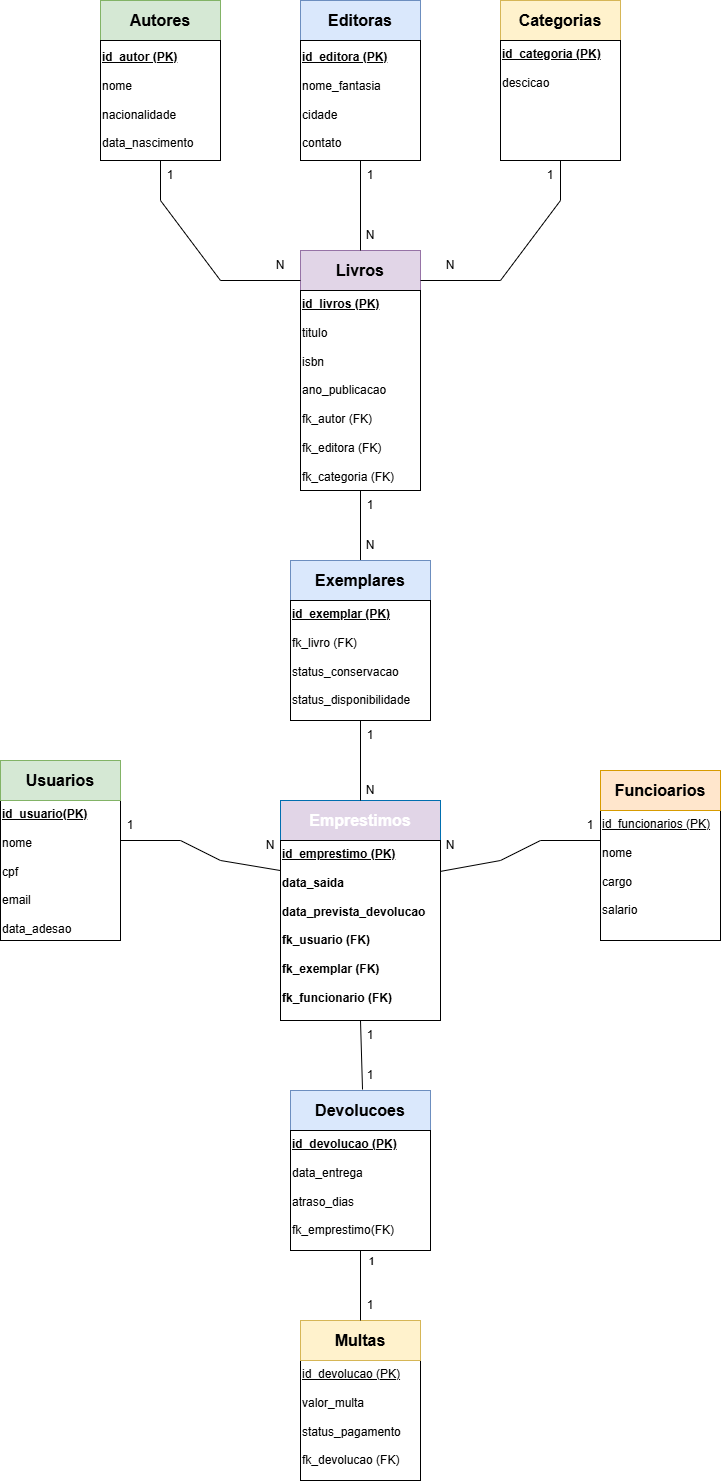

The diagram above was exported from draw.io. Its source (the exported page's mxGraphModel, read from the mxfile embedded in the PNG):
<mxGraphModel dx="1682" dy="1033" grid="1" gridSize="10" guides="1" tooltips="1" connect="1" arrows="1" fold="1" page="1" pageScale="1" pageWidth="850" pageHeight="1100" math="0" shadow="0">
  <root>
    <mxCell id="0" />
    <mxCell id="1" parent="0" />
    <mxCell id="74" value="&lt;font style=&quot;font-size: 16px; color: rgb(0, 0, 0);&quot;&gt;&lt;b&gt;Autores&lt;/b&gt;&lt;/font&gt;" style="rounded=0;whiteSpace=wrap;html=1;fillColor=#d5e8d4;strokeColor=#82b366;" parent="1" vertex="1">
      <mxGeometry x="170" y="50" width="120" height="40" as="geometry" />
    </mxCell>
    <mxCell id="75" value="&lt;font style=&quot;font-size: 16px; color: rgb(0, 0, 0);&quot;&gt;&lt;b style=&quot;&quot;&gt;Editoras&lt;/b&gt;&lt;/font&gt;" style="rounded=0;whiteSpace=wrap;html=1;fillColor=#dae8fc;strokeColor=#6c8ebf;" parent="1" vertex="1">
      <mxGeometry x="370" y="50" width="120" height="40" as="geometry" />
    </mxCell>
    <mxCell id="76" value="&lt;b&gt;&lt;font style=&quot;font-size: 16px;&quot;&gt;Categorias&lt;/font&gt;&lt;/b&gt;" style="rounded=0;whiteSpace=wrap;html=1;fillColor=#fff2cc;strokeColor=#d6b656;" parent="1" vertex="1">
      <mxGeometry x="570" y="50" width="120" height="40" as="geometry" />
    </mxCell>
    <mxCell id="77" value="&lt;b style=&quot;background-color: transparent;&quot;&gt;&lt;u style=&quot;&quot;&gt;&lt;font style=&quot;color: light-dark(rgb(0, 0, 0), rgb(255, 255, 255));&quot;&gt;id_autor (PK)&lt;/font&gt;&lt;/u&gt;&lt;/b&gt;&lt;div&gt;&lt;b style=&quot;background-color: transparent;&quot;&gt;&lt;u&gt;&lt;font style=&quot;color: light-dark(rgb(0, 0, 0), rgb(255, 255, 255));&quot;&gt;&lt;br&gt;&lt;/font&gt;&lt;/u&gt;&lt;/b&gt;&lt;/div&gt;&lt;div&gt;&lt;span style=&quot;background-color: transparent; color: rgb(63, 63, 63);&quot;&gt;&lt;font style=&quot;color: light-dark(rgb(0, 0, 0), rgb(255, 255, 255));&quot;&gt;nome&lt;/font&gt;&lt;/span&gt;&lt;/div&gt;&lt;div&gt;&lt;b style=&quot;background-color: transparent; color: rgb(63, 63, 63);&quot;&gt;&lt;font style=&quot;color: light-dark(rgb(0, 0, 0), rgb(255, 255, 255));&quot;&gt;&lt;br&gt;&lt;/font&gt;&lt;/b&gt;&lt;/div&gt;&lt;div&gt;&lt;span style=&quot;background-color: transparent; color: rgb(63, 63, 63);&quot;&gt;&lt;font style=&quot;color: light-dark(rgb(0, 0, 0), rgb(255, 255, 255));&quot;&gt;nacionalidade&lt;/font&gt;&lt;/span&gt;&lt;/div&gt;&lt;div&gt;&lt;span style=&quot;background-color: transparent; color: rgb(63, 63, 63);&quot;&gt;&lt;u&gt;&lt;font style=&quot;color: light-dark(rgb(0, 0, 0), rgb(255, 255, 255));&quot;&gt;&lt;br&gt;&lt;/font&gt;&lt;/u&gt;&lt;/span&gt;&lt;/div&gt;&lt;div&gt;&lt;span style=&quot;background-color: transparent; color: rgb(63, 63, 63);&quot;&gt;&lt;font style=&quot;color: light-dark(rgb(0, 0, 0), rgb(255, 255, 255));&quot;&gt;data_nascimento&lt;/font&gt;&lt;/span&gt;&lt;/div&gt;" style="rounded=0;whiteSpace=wrap;html=1;align=left;" parent="1" vertex="1">
      <mxGeometry x="170" y="90" width="120" height="120" as="geometry" />
    </mxCell>
    <mxCell id="78" value="&lt;b&gt;&lt;u&gt;&lt;font style=&quot;background-color: light-dark(#ffffff, var(--ge-dark-color, #121212)); color: rgb(0, 0, 0);&quot;&gt;id_editora (PK)&lt;/font&gt;&lt;/u&gt;&lt;/b&gt;&lt;div&gt;&lt;span style=&quot;background-color: light-dark(#ffffff, var(--ge-dark-color, #121212));&quot;&gt;&lt;font style=&quot;color: rgb(0, 0, 0);&quot;&gt;&lt;br&gt;&lt;/font&gt;&lt;/span&gt;&lt;/div&gt;&lt;div&gt;&lt;span style=&quot;background-color: light-dark(#ffffff, var(--ge-dark-color, #121212));&quot;&gt;&lt;font style=&quot;color: rgb(0, 0, 0);&quot;&gt;nome_fantasia&lt;/font&gt;&lt;/span&gt;&lt;/div&gt;&lt;div&gt;&lt;span style=&quot;background-color: light-dark(#ffffff, var(--ge-dark-color, #121212));&quot;&gt;&lt;font style=&quot;color: rgb(0, 0, 0);&quot;&gt;&lt;br&gt;&lt;/font&gt;&lt;/span&gt;&lt;/div&gt;&lt;div&gt;&lt;span style=&quot;background-color: light-dark(#ffffff, var(--ge-dark-color, #121212));&quot;&gt;&lt;font style=&quot;color: rgb(0, 0, 0);&quot;&gt;cidade&lt;/font&gt;&lt;/span&gt;&lt;/div&gt;&lt;div&gt;&lt;span style=&quot;background-color: light-dark(#ffffff, var(--ge-dark-color, #121212));&quot;&gt;&lt;font style=&quot;color: rgb(0, 0, 0);&quot;&gt;&lt;br&gt;&lt;/font&gt;&lt;/span&gt;&lt;/div&gt;&lt;div&gt;&lt;span style=&quot;background-color: light-dark(#ffffff, var(--ge-dark-color, #121212));&quot;&gt;&lt;font style=&quot;color: rgb(0, 0, 0);&quot;&gt;contato&lt;/font&gt;&lt;/span&gt;&lt;/div&gt;" style="rounded=0;whiteSpace=wrap;html=1;align=left;" parent="1" vertex="1">
      <mxGeometry x="370" y="90" width="120" height="120" as="geometry" />
    </mxCell>
    <mxCell id="79" value="&lt;div style=&quot;padding-top: 0px;&quot;&gt;&lt;b style=&quot;background-color: transparent;&quot;&gt;&lt;u&gt;&lt;font style=&quot;color: rgb(0, 0, 0);&quot;&gt;id_categoria (PK)&lt;/font&gt;&lt;/u&gt;&lt;/b&gt;&lt;/div&gt;&lt;div&gt;&lt;b style=&quot;&quot;&gt;&lt;u&gt;&lt;font style=&quot;color: rgb(0, 0, 0);&quot;&gt;&lt;br&gt;&lt;/font&gt;&lt;/u&gt;&lt;/b&gt;&lt;/div&gt;&lt;div&gt;&lt;font style=&quot;color: rgb(0, 0, 0);&quot;&gt;descicao&lt;/font&gt;&lt;/div&gt;" style="rounded=0;whiteSpace=wrap;html=1;align=left;imageVerticalAlign=middle;verticalAlign=top;labelPosition=center;verticalLabelPosition=middle;" parent="1" vertex="1">
      <mxGeometry x="570" y="90" width="120" height="120" as="geometry" />
    </mxCell>
    <mxCell id="80" value="&lt;span style=&quot;font-size: 16px;&quot;&gt;&lt;b&gt;Livros&lt;/b&gt;&lt;/span&gt;" style="rounded=0;whiteSpace=wrap;html=1;fillColor=#e1d5e7;strokeColor=#9673a6;" parent="1" vertex="1">
      <mxGeometry x="370" y="300" width="120" height="40" as="geometry" />
    </mxCell>
    <mxCell id="81" value="&lt;u style=&quot;&quot;&gt;&lt;b&gt;&lt;font style=&quot;color: rgb(0, 0, 0);&quot;&gt;id_livros (PK)&lt;/font&gt;&lt;/b&gt;&lt;/u&gt;&lt;div&gt;&lt;u style=&quot;&quot;&gt;&lt;b&gt;&lt;font style=&quot;color: rgb(0, 0, 0);&quot;&gt;&lt;br&gt;&lt;/font&gt;&lt;/b&gt;&lt;/u&gt;&lt;/div&gt;&lt;div&gt;&lt;font style=&quot;color: rgb(0, 0, 0);&quot;&gt;titulo&lt;/font&gt;&lt;/div&gt;&lt;div&gt;&lt;font style=&quot;color: rgb(0, 0, 0);&quot;&gt;&lt;br&gt;&lt;/font&gt;&lt;/div&gt;&lt;div&gt;&lt;font style=&quot;color: rgb(0, 0, 0);&quot;&gt;isbn&lt;/font&gt;&lt;/div&gt;&lt;div&gt;&lt;font style=&quot;color: rgb(0, 0, 0);&quot;&gt;&lt;br&gt;&lt;/font&gt;&lt;/div&gt;&lt;div&gt;&lt;font style=&quot;color: rgb(0, 0, 0);&quot;&gt;ano_publicacao&lt;/font&gt;&lt;/div&gt;&lt;div&gt;&lt;font style=&quot;color: rgb(0, 0, 0);&quot;&gt;&lt;br&gt;&lt;/font&gt;&lt;/div&gt;&lt;div&gt;&lt;font style=&quot;color: rgb(0, 0, 0);&quot;&gt;fk_autor (FK)&lt;/font&gt;&lt;/div&gt;&lt;div&gt;&lt;font style=&quot;color: rgb(0, 0, 0);&quot;&gt;&lt;br&gt;&lt;/font&gt;&lt;/div&gt;&lt;div&gt;&lt;font style=&quot;color: rgb(0, 0, 0);&quot;&gt;fk_editora (FK)&lt;/font&gt;&lt;/div&gt;&lt;div&gt;&lt;font style=&quot;color: rgb(0, 0, 0);&quot;&gt;&lt;br&gt;&lt;/font&gt;&lt;/div&gt;&lt;div&gt;&lt;font style=&quot;color: rgb(0, 0, 0);&quot;&gt;fk_categoria (FK)&lt;/font&gt;&lt;/div&gt;" style="rounded=0;whiteSpace=wrap;html=1;align=left;" parent="1" vertex="1">
      <mxGeometry x="370" y="340" width="120" height="200" as="geometry" />
    </mxCell>
    <mxCell id="82" value="" style="endArrow=none;html=1;rounded=0;exitX=0.5;exitY=0;exitDx=0;exitDy=0;entryX=0.5;entryY=1;entryDx=0;entryDy=0;" parent="1" source="80" target="78" edge="1">
      <mxGeometry width="50" height="50" relative="1" as="geometry">
        <mxPoint x="380" y="330" as="sourcePoint" />
        <mxPoint x="460" y="250" as="targetPoint" />
      </mxGeometry>
    </mxCell>
    <mxCell id="83" value="1" style="text;html=1;whiteSpace=wrap;strokeColor=none;fillColor=none;align=center;verticalAlign=middle;rounded=0;" parent="1" vertex="1">
      <mxGeometry x="410" y="210" width="60" height="30" as="geometry" />
    </mxCell>
    <mxCell id="84" value="N" style="text;html=1;whiteSpace=wrap;strokeColor=none;fillColor=none;align=center;verticalAlign=middle;rounded=0;" parent="1" vertex="1">
      <mxGeometry x="410" y="270" width="60" height="30" as="geometry" />
    </mxCell>
    <mxCell id="85" value="" style="endArrow=none;html=1;rounded=0;entryX=0.5;entryY=1;entryDx=0;entryDy=0;" parent="1" target="79" edge="1">
      <mxGeometry width="50" height="50" relative="1" as="geometry">
        <mxPoint x="630" y="250" as="sourcePoint" />
        <mxPoint x="430" y="280" as="targetPoint" />
      </mxGeometry>
    </mxCell>
    <mxCell id="86" value="" style="endArrow=none;html=1;rounded=0;" parent="1" edge="1">
      <mxGeometry width="50" height="50" relative="1" as="geometry">
        <mxPoint x="570" y="330" as="sourcePoint" />
        <mxPoint x="630" y="250" as="targetPoint" />
      </mxGeometry>
    </mxCell>
    <mxCell id="87" value="" style="endArrow=none;html=1;rounded=0;" parent="1" edge="1">
      <mxGeometry width="50" height="50" relative="1" as="geometry">
        <mxPoint x="490" y="330" as="sourcePoint" />
        <mxPoint x="570" y="330" as="targetPoint" />
      </mxGeometry>
    </mxCell>
    <mxCell id="88" value="" style="endArrow=none;html=1;rounded=0;entryX=0.5;entryY=1;entryDx=0;entryDy=0;" parent="1" target="77" edge="1">
      <mxGeometry width="50" height="50" relative="1" as="geometry">
        <mxPoint x="230" y="250" as="sourcePoint" />
        <mxPoint x="390" y="280" as="targetPoint" />
      </mxGeometry>
    </mxCell>
    <mxCell id="89" value="" style="endArrow=none;html=1;rounded=0;" parent="1" edge="1">
      <mxGeometry width="50" height="50" relative="1" as="geometry">
        <mxPoint x="290" y="330" as="sourcePoint" />
        <mxPoint x="230" y="250" as="targetPoint" />
      </mxGeometry>
    </mxCell>
    <mxCell id="90" value="" style="endArrow=none;html=1;rounded=0;exitX=0;exitY=0.75;exitDx=0;exitDy=0;" parent="1" source="80" edge="1">
      <mxGeometry width="50" height="50" relative="1" as="geometry">
        <mxPoint x="340" y="330" as="sourcePoint" />
        <mxPoint x="290" y="330" as="targetPoint" />
      </mxGeometry>
    </mxCell>
    <mxCell id="91" value="1" style="text;html=1;whiteSpace=wrap;strokeColor=none;fillColor=none;align=center;verticalAlign=middle;rounded=0;" parent="1" vertex="1">
      <mxGeometry x="210" y="210" width="60" height="30" as="geometry" />
    </mxCell>
    <mxCell id="92" value="N" style="text;html=1;whiteSpace=wrap;strokeColor=none;fillColor=none;align=center;verticalAlign=middle;rounded=0;" parent="1" vertex="1">
      <mxGeometry x="320" y="300" width="60" height="30" as="geometry" />
    </mxCell>
    <mxCell id="93" value="N" style="text;html=1;whiteSpace=wrap;strokeColor=none;fillColor=none;align=center;verticalAlign=middle;rounded=0;" parent="1" vertex="1">
      <mxGeometry x="490" y="300" width="60" height="30" as="geometry" />
    </mxCell>
    <mxCell id="94" value="1" style="text;html=1;whiteSpace=wrap;strokeColor=none;fillColor=none;align=center;verticalAlign=middle;rounded=0;" parent="1" vertex="1">
      <mxGeometry x="590" y="210" width="60" height="30" as="geometry" />
    </mxCell>
    <mxCell id="95" value="" style="endArrow=none;html=1;rounded=0;entryX=0.5;entryY=1;entryDx=0;entryDy=0;" parent="1" target="81" edge="1">
      <mxGeometry width="50" height="50" relative="1" as="geometry">
        <mxPoint x="430" y="610" as="sourcePoint" />
        <mxPoint x="390" y="680" as="targetPoint" />
      </mxGeometry>
    </mxCell>
    <mxCell id="96" value="&lt;span style=&quot;font-size: 16px;&quot;&gt;&lt;b&gt;Exemplares&lt;/b&gt;&lt;/span&gt;" style="rounded=0;whiteSpace=wrap;html=1;fillColor=#dae8fc;strokeColor=#6c8ebf;" parent="1" vertex="1">
      <mxGeometry x="360" y="610" width="140" height="40" as="geometry" />
    </mxCell>
    <mxCell id="97" value="&lt;b&gt;&lt;u&gt;&lt;font style=&quot;color: rgb(0, 0, 0);&quot;&gt;id_exemplar (PK)&lt;/font&gt;&lt;/u&gt;&lt;/b&gt;&lt;div&gt;&lt;b&gt;&lt;u&gt;&lt;br&gt;&lt;/u&gt;&lt;/b&gt;&lt;/div&gt;&lt;div&gt;fk_livro (FK)&lt;/div&gt;&lt;div&gt;&lt;br&gt;&lt;/div&gt;&lt;div&gt;status_conservacao&lt;/div&gt;&lt;div&gt;&lt;br&gt;&lt;/div&gt;&lt;div&gt;status_disponibilidade&lt;/div&gt;" style="rounded=0;whiteSpace=wrap;html=1;align=left;verticalAlign=top;" parent="1" vertex="1">
      <mxGeometry x="360" y="650" width="140" height="120" as="geometry" />
    </mxCell>
    <mxCell id="98" value="1" style="text;html=1;whiteSpace=wrap;strokeColor=none;fillColor=none;align=center;verticalAlign=middle;rounded=0;" parent="1" vertex="1">
      <mxGeometry x="410" y="540" width="60" height="30" as="geometry" />
    </mxCell>
    <mxCell id="99" value="N" style="text;html=1;whiteSpace=wrap;strokeColor=none;fillColor=none;align=center;verticalAlign=middle;rounded=0;" parent="1" vertex="1">
      <mxGeometry x="410" y="580" width="60" height="30" as="geometry" />
    </mxCell>
    <mxCell id="100" value="" style="endArrow=none;html=1;rounded=0;entryX=0.979;entryY=0.175;entryDx=0;entryDy=0;entryPerimeter=0;" parent="1" target="111" edge="1">
      <mxGeometry width="50" height="50" relative="1" as="geometry">
        <mxPoint x="570" y="910" as="sourcePoint" />
        <mxPoint x="505" y="908" as="targetPoint" />
      </mxGeometry>
    </mxCell>
    <mxCell id="101" value="" style="endArrow=none;html=1;rounded=0;" parent="1" edge="1">
      <mxGeometry width="50" height="50" relative="1" as="geometry">
        <mxPoint x="610" y="890" as="sourcePoint" />
        <mxPoint x="570" y="910" as="targetPoint" />
      </mxGeometry>
    </mxCell>
    <mxCell id="102" value="" style="endArrow=none;html=1;rounded=0;" parent="1" edge="1">
      <mxGeometry width="50" height="50" relative="1" as="geometry">
        <mxPoint x="670" y="890" as="sourcePoint" />
        <mxPoint x="610" y="890" as="targetPoint" />
      </mxGeometry>
    </mxCell>
    <mxCell id="103" value="&lt;u&gt;&lt;font style=&quot;color: rgb(0, 0, 0);&quot;&gt;id_funcionarios (PK)&lt;/font&gt;&lt;/u&gt;&lt;div&gt;&lt;br&gt;&lt;div&gt;nome&lt;/div&gt;&lt;div&gt;&lt;br&gt;&lt;/div&gt;&lt;div&gt;cargo&lt;/div&gt;&lt;div&gt;&lt;br&gt;&lt;/div&gt;&lt;div&gt;salario&lt;/div&gt;&lt;/div&gt;" style="whiteSpace=wrap;html=1;align=left;verticalAlign=top;" parent="1" vertex="1">
      <mxGeometry x="670" y="860" width="120" height="130" as="geometry" />
    </mxCell>
    <mxCell id="104" value="&lt;span style=&quot;font-size: 16px;&quot;&gt;&lt;b&gt;Funcioarios&lt;/b&gt;&lt;/span&gt;" style="rounded=0;whiteSpace=wrap;html=1;fillColor=#ffe6cc;strokeColor=#d79b00;" parent="1" vertex="1">
      <mxGeometry x="670" y="820" width="120" height="40" as="geometry" />
    </mxCell>
    <mxCell id="105" value="" style="endArrow=none;html=1;rounded=0;entryX=0;entryY=0.167;entryDx=0;entryDy=0;entryPerimeter=0;" parent="1" target="111" edge="1">
      <mxGeometry width="50" height="50" relative="1" as="geometry">
        <mxPoint x="290" y="910" as="sourcePoint" />
        <mxPoint x="390" y="720" as="targetPoint" />
      </mxGeometry>
    </mxCell>
    <mxCell id="106" value="" style="endArrow=none;html=1;rounded=0;" parent="1" edge="1">
      <mxGeometry width="50" height="50" relative="1" as="geometry">
        <mxPoint x="250" y="890" as="sourcePoint" />
        <mxPoint x="290" y="910" as="targetPoint" />
      </mxGeometry>
    </mxCell>
    <mxCell id="107" value="" style="endArrow=none;html=1;rounded=0;" parent="1" edge="1">
      <mxGeometry width="50" height="50" relative="1" as="geometry">
        <mxPoint x="190" y="890" as="sourcePoint" />
        <mxPoint x="250" y="890" as="targetPoint" />
      </mxGeometry>
    </mxCell>
    <mxCell id="108" value="&lt;u&gt;&lt;b&gt;&lt;font style=&quot;color: rgb(0, 0, 0);&quot;&gt;id_usuario(PK)&lt;/font&gt;&lt;/b&gt;&lt;/u&gt;&lt;br&gt;&lt;div&gt;&lt;br&gt;&lt;/div&gt;&lt;div&gt;nome&lt;/div&gt;&lt;div&gt;&lt;br&gt;&lt;/div&gt;&lt;div&gt;cpf&lt;/div&gt;&lt;div&gt;&lt;br&gt;&lt;/div&gt;&lt;div&gt;email&lt;/div&gt;&lt;div&gt;&lt;br&gt;&lt;/div&gt;&lt;div&gt;data_adesao&lt;/div&gt;" style="whiteSpace=wrap;html=1;align=left;verticalAlign=top;" parent="1" vertex="1">
      <mxGeometry x="70" y="850" width="120" height="140" as="geometry" />
    </mxCell>
    <mxCell id="109" value="&lt;span style=&quot;font-size: 16px;&quot;&gt;&lt;b&gt;Usuarios&lt;/b&gt;&lt;/span&gt;" style="rounded=0;whiteSpace=wrap;html=1;fillColor=#d5e8d4;strokeColor=#82b366;" parent="1" vertex="1">
      <mxGeometry x="70" y="810" width="120" height="40" as="geometry" />
    </mxCell>
    <mxCell id="110" value="&lt;span style=&quot;font-size: 16px;&quot;&gt;&lt;b&gt;Emprestimos&lt;/b&gt;&lt;/span&gt;" style="rounded=0;whiteSpace=wrap;html=1;fillColor=light-dark(#E1D5E7,#42353B);strokeColor=#006EAF;fontColor=#ffffff;" parent="1" vertex="1">
      <mxGeometry x="350" y="850" width="160" height="40" as="geometry" />
    </mxCell>
    <mxCell id="111" value="&lt;font style=&quot;color: rgb(0, 0, 0);&quot;&gt;&lt;u style=&quot;&quot;&gt;&lt;b style=&quot;&quot;&gt;id_emprestimo (PK)&lt;/b&gt;&lt;/u&gt;&lt;/font&gt;&lt;div&gt;&lt;b&gt;&lt;u&gt;&lt;font style=&quot;color: rgb(0, 0, 0);&quot;&gt;&lt;br&gt;&lt;/font&gt;&lt;/u&gt;&lt;/b&gt;&lt;div&gt;&lt;b&gt;data_saida&lt;/b&gt;&lt;/div&gt;&lt;/div&gt;&lt;div&gt;&lt;b&gt;&lt;br&gt;&lt;/b&gt;&lt;/div&gt;&lt;div&gt;&lt;b&gt;data_prevista_devolucao&lt;/b&gt;&lt;/div&gt;&lt;div&gt;&lt;b&gt;&lt;br&gt;&lt;/b&gt;&lt;/div&gt;&lt;div&gt;&lt;b&gt;fk_usuario (FK)&lt;/b&gt;&lt;/div&gt;&lt;div&gt;&lt;b&gt;&lt;br&gt;&lt;/b&gt;&lt;/div&gt;&lt;div&gt;&lt;b&gt;fk_exemplar (FK)&lt;/b&gt;&lt;/div&gt;&lt;div&gt;&lt;b&gt;&lt;br&gt;&lt;/b&gt;&lt;/div&gt;&lt;div&gt;&lt;b&gt;fk_funcionario (FK)&lt;/b&gt;&lt;/div&gt;" style="rounded=0;whiteSpace=wrap;html=1;align=left;verticalAlign=top;" parent="1" vertex="1">
      <mxGeometry x="350" y="890" width="160" height="180" as="geometry" />
    </mxCell>
    <mxCell id="112" value="" style="endArrow=none;html=1;rounded=0;entryX=0.5;entryY=1;entryDx=0;entryDy=0;exitX=0.5;exitY=0;exitDx=0;exitDy=0;" parent="1" source="110" target="97" edge="1">
      <mxGeometry width="50" height="50" relative="1" as="geometry">
        <mxPoint x="430" y="840" as="sourcePoint" />
        <mxPoint x="530" y="700" as="targetPoint" />
      </mxGeometry>
    </mxCell>
    <mxCell id="113" value="1" style="text;html=1;whiteSpace=wrap;strokeColor=none;fillColor=none;align=center;verticalAlign=middle;rounded=0;" parent="1" vertex="1">
      <mxGeometry x="170" y="860" width="60" height="30" as="geometry" />
    </mxCell>
    <mxCell id="114" value="1" style="text;html=1;whiteSpace=wrap;strokeColor=none;fillColor=none;align=center;verticalAlign=middle;rounded=0;" parent="1" vertex="1">
      <mxGeometry x="630" y="860" width="60" height="30" as="geometry" />
    </mxCell>
    <mxCell id="115" value="N" style="text;html=1;whiteSpace=wrap;strokeColor=none;fillColor=none;align=center;verticalAlign=middle;rounded=0;" parent="1" vertex="1">
      <mxGeometry x="490" y="880" width="60" height="30" as="geometry" />
    </mxCell>
    <mxCell id="116" value="N" style="text;html=1;whiteSpace=wrap;strokeColor=none;fillColor=none;align=center;verticalAlign=middle;rounded=0;" parent="1" vertex="1">
      <mxGeometry x="310" y="880" width="60" height="30" as="geometry" />
    </mxCell>
    <mxCell id="117" value="1" style="text;html=1;whiteSpace=wrap;strokeColor=none;fillColor=none;align=center;verticalAlign=middle;rounded=0;" parent="1" vertex="1">
      <mxGeometry x="410" y="770" width="60" height="30" as="geometry" />
    </mxCell>
    <mxCell id="118" value="N" style="text;html=1;whiteSpace=wrap;strokeColor=none;fillColor=none;align=center;verticalAlign=middle;rounded=0;" parent="1" vertex="1">
      <mxGeometry x="410" y="825" width="60" height="30" as="geometry" />
    </mxCell>
    <mxCell id="119" value="&lt;span style=&quot;font-size: 16px;&quot;&gt;&lt;b&gt;Devolucoes&lt;/b&gt;&lt;/span&gt;" style="rounded=0;whiteSpace=wrap;html=1;fillColor=#dae8fc;strokeColor=#6c8ebf;" parent="1" vertex="1">
      <mxGeometry x="360" y="1140" width="140" height="40" as="geometry" />
    </mxCell>
    <mxCell id="120" value="&lt;b&gt;&lt;u&gt;&lt;font style=&quot;color: rgb(0, 0, 0);&quot;&gt;id_devolucao (PK)&lt;/font&gt;&lt;/u&gt;&lt;/b&gt;&lt;div&gt;&lt;b&gt;&lt;u&gt;&lt;br&gt;&lt;/u&gt;&lt;/b&gt;&lt;/div&gt;&lt;div&gt;data_entrega&lt;/div&gt;&lt;div&gt;&lt;br&gt;&lt;/div&gt;&lt;div&gt;atraso_dias&lt;/div&gt;&lt;div&gt;&lt;br&gt;&lt;/div&gt;&lt;div&gt;fk_emprestimo(FK)&lt;/div&gt;" style="rounded=0;whiteSpace=wrap;html=1;align=left;verticalAlign=top;" parent="1" vertex="1">
      <mxGeometry x="360" y="1180" width="140" height="120" as="geometry" />
    </mxCell>
    <mxCell id="121" value="&lt;div&gt;&lt;u&gt;&lt;font style=&quot;color: rgb(0, 0, 0);&quot;&gt;id_devolucao (PK)&lt;/font&gt;&lt;/u&gt;&lt;/div&gt;&lt;div&gt;&lt;br&gt;&lt;/div&gt;&lt;div&gt;valor_multa&lt;/div&gt;&lt;div&gt;&lt;br&gt;&lt;/div&gt;&lt;div&gt;status_pagamento&lt;/div&gt;&lt;div&gt;&lt;br&gt;&lt;/div&gt;&lt;div&gt;fk_devolucao (FK)&lt;/div&gt;&lt;div&gt;&lt;br&gt;&lt;/div&gt;" style="whiteSpace=wrap;html=1;align=left;verticalAlign=top;" parent="1" vertex="1">
      <mxGeometry x="370" y="1410" width="120" height="120" as="geometry" />
    </mxCell>
    <mxCell id="122" value="&lt;span style=&quot;font-size: 16px;&quot;&gt;&lt;b&gt;Multas&lt;/b&gt;&lt;/span&gt;" style="rounded=0;whiteSpace=wrap;html=1;labelBackgroundColor=none;fillColor=#fff2cc;strokeColor=#d6b656;" parent="1" vertex="1">
      <mxGeometry x="370" y="1370" width="120" height="40" as="geometry" />
    </mxCell>
    <mxCell id="123" value="" style="endArrow=none;html=1;rounded=0;entryX=0.5;entryY=1;entryDx=0;entryDy=0;exitX=0.367;exitY=0.967;exitDx=0;exitDy=0;exitPerimeter=0;" parent="1" source="125" target="111" edge="1">
      <mxGeometry width="50" height="50" relative="1" as="geometry">
        <mxPoint x="430" y="1170" as="sourcePoint" />
        <mxPoint x="420" y="1100" as="targetPoint" />
      </mxGeometry>
    </mxCell>
    <mxCell id="124" value="1" style="text;html=1;whiteSpace=wrap;strokeColor=none;fillColor=none;align=center;verticalAlign=middle;rounded=0;" parent="1" vertex="1">
      <mxGeometry x="410" y="1070" width="60" height="30" as="geometry" />
    </mxCell>
    <mxCell id="125" value="1" style="text;html=1;whiteSpace=wrap;strokeColor=none;fillColor=none;align=center;verticalAlign=middle;rounded=0;" parent="1" vertex="1">
      <mxGeometry x="410" y="1110" width="60" height="30" as="geometry" />
    </mxCell>
    <mxCell id="126" value="" style="endArrow=none;html=1;rounded=0;entryX=0.5;entryY=1;entryDx=0;entryDy=0;exitX=0.5;exitY=0;exitDx=0;exitDy=0;" parent="1" source="122" target="120" edge="1">
      <mxGeometry width="50" height="50" relative="1" as="geometry">
        <mxPoint x="480" y="1410" as="sourcePoint" />
        <mxPoint x="530" y="1360" as="targetPoint" />
      </mxGeometry>
    </mxCell>
    <mxCell id="127" value="1" style="edgeLabel;html=1;align=center;verticalAlign=middle;resizable=0;points=[];" parent="126" connectable="0" vertex="1">
      <mxGeometry x="0.3781" relative="1" as="geometry">
        <mxPoint x="10" y="-12" as="offset" />
      </mxGeometry>
    </mxCell>
    <mxCell id="128" value="1" style="text;html=1;whiteSpace=wrap;strokeColor=none;fillColor=none;align=center;verticalAlign=middle;rounded=0;" parent="1" vertex="1">
      <mxGeometry x="410" y="1340" width="60" height="30" as="geometry" />
    </mxCell>
  </root>
</mxGraphModel>